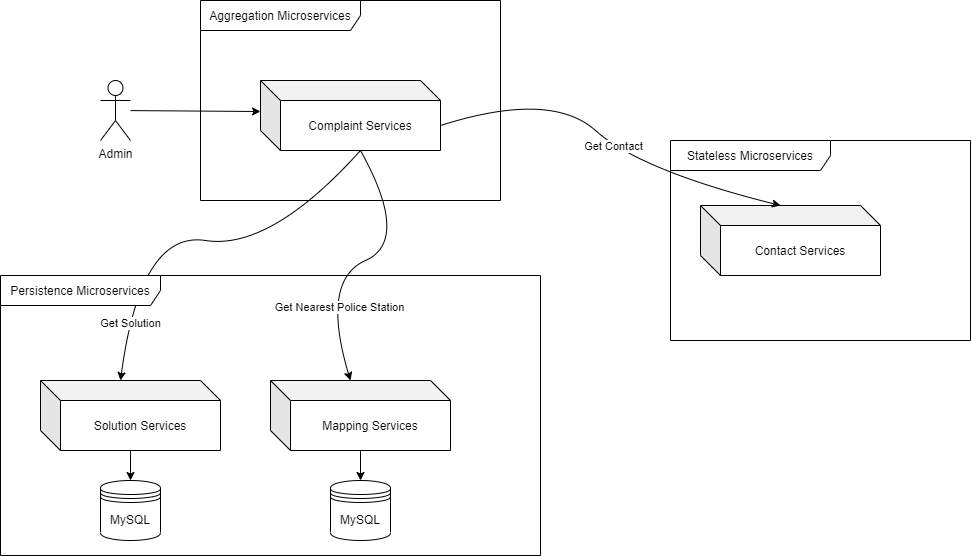

The diagram above was exported from draw.io. Its source (the exported page's mxGraphModel, read from the mxfile embedded in the PNG):
<mxGraphModel dx="877" dy="844" grid="1" gridSize="10" guides="1" tooltips="1" connect="1" arrows="1" fold="1" page="1" pageScale="1" pageWidth="850" pageHeight="1100" math="0" shadow="0">
  <root>
    <mxCell id="0" />
    <mxCell id="1" parent="0" />
    <mxCell id="fXbo2e04p6evJOsOSR4Q-1" value="Complaint Services" style="shape=cube;whiteSpace=wrap;html=1;boundedLbl=1;backgroundOutline=1;darkOpacity=0.05;darkOpacity2=0.1;" vertex="1" parent="1">
      <mxGeometry x="360" y="280" width="180" height="70" as="geometry" />
    </mxCell>
    <mxCell id="fXbo2e04p6evJOsOSR4Q-2" value="Aggregation Microservices" style="shape=umlFrame;whiteSpace=wrap;html=1;width=160;height=30;" vertex="1" parent="1">
      <mxGeometry x="300" y="200" width="300" height="200" as="geometry" />
    </mxCell>
    <mxCell id="fXbo2e04p6evJOsOSR4Q-3" value="Admin" style="shape=umlActor;verticalLabelPosition=bottom;verticalAlign=top;html=1;" vertex="1" parent="1">
      <mxGeometry x="200" y="280" width="30" height="60" as="geometry" />
    </mxCell>
    <mxCell id="fXbo2e04p6evJOsOSR4Q-5" value="" style="endArrow=classic;html=1;" edge="1" parent="1" source="fXbo2e04p6evJOsOSR4Q-3">
      <mxGeometry width="50" height="50" relative="1" as="geometry">
        <mxPoint x="460" y="330" as="sourcePoint" />
        <mxPoint x="360" y="311" as="targetPoint" />
      </mxGeometry>
    </mxCell>
    <mxCell id="fXbo2e04p6evJOsOSR4Q-21" style="edgeStyle=orthogonalEdgeStyle;rounded=0;orthogonalLoop=1;jettySize=auto;html=1;entryX=0.5;entryY=0;entryDx=0;entryDy=0;" edge="1" parent="1" source="fXbo2e04p6evJOsOSR4Q-7" target="fXbo2e04p6evJOsOSR4Q-19">
      <mxGeometry relative="1" as="geometry" />
    </mxCell>
    <mxCell id="fXbo2e04p6evJOsOSR4Q-7" value="Mapping Services" style="shape=cube;whiteSpace=wrap;html=1;boundedLbl=1;backgroundOutline=1;darkOpacity=0.05;darkOpacity2=0.1;" vertex="1" parent="1">
      <mxGeometry x="370" y="580" width="180" height="70" as="geometry" />
    </mxCell>
    <mxCell id="fXbo2e04p6evJOsOSR4Q-20" style="edgeStyle=orthogonalEdgeStyle;rounded=0;orthogonalLoop=1;jettySize=auto;html=1;" edge="1" parent="1" source="fXbo2e04p6evJOsOSR4Q-8" target="fXbo2e04p6evJOsOSR4Q-9">
      <mxGeometry relative="1" as="geometry" />
    </mxCell>
    <mxCell id="fXbo2e04p6evJOsOSR4Q-8" value="Solution Services" style="shape=cube;whiteSpace=wrap;html=1;boundedLbl=1;backgroundOutline=1;darkOpacity=0.05;darkOpacity2=0.1;" vertex="1" parent="1">
      <mxGeometry x="140" y="580" width="180" height="70" as="geometry" />
    </mxCell>
    <mxCell id="fXbo2e04p6evJOsOSR4Q-9" value="MySQL" style="shape=datastore;whiteSpace=wrap;html=1;" vertex="1" parent="1">
      <mxGeometry x="200" y="680" width="60" height="60" as="geometry" />
    </mxCell>
    <mxCell id="fXbo2e04p6evJOsOSR4Q-10" value="" style="curved=1;endArrow=classic;html=1;entryX=0;entryY=0;entryDx=80;entryDy=0;entryPerimeter=0;exitX=0;exitY=0;exitDx=100;exitDy=70;exitPerimeter=0;" edge="1" parent="1" source="fXbo2e04p6evJOsOSR4Q-1" target="fXbo2e04p6evJOsOSR4Q-8">
      <mxGeometry width="50" height="50" relative="1" as="geometry">
        <mxPoint x="360" y="600" as="sourcePoint" />
        <mxPoint x="410" y="550" as="targetPoint" />
        <Array as="points">
          <mxPoint x="370" y="450" />
          <mxPoint x="240" y="430" />
        </Array>
      </mxGeometry>
    </mxCell>
    <mxCell id="fXbo2e04p6evJOsOSR4Q-18" value="Get Solution" style="edgeLabel;html=1;align=center;verticalAlign=middle;resizable=0;points=[];" vertex="1" connectable="0" parent="fXbo2e04p6evJOsOSR4Q-10">
      <mxGeometry x="0.7158" y="2" relative="1" as="geometry">
        <mxPoint as="offset" />
      </mxGeometry>
    </mxCell>
    <mxCell id="fXbo2e04p6evJOsOSR4Q-12" value="" style="curved=1;endArrow=classic;html=1;exitX=0;exitY=0;exitDx=100;exitDy=70;exitPerimeter=0;entryX=0;entryY=0;entryDx=80;entryDy=0;entryPerimeter=0;" edge="1" parent="1" source="fXbo2e04p6evJOsOSR4Q-1" target="fXbo2e04p6evJOsOSR4Q-7">
      <mxGeometry width="50" height="50" relative="1" as="geometry">
        <mxPoint x="450" y="490" as="sourcePoint" />
        <mxPoint x="500" y="440" as="targetPoint" />
        <Array as="points">
          <mxPoint x="510" y="440" />
          <mxPoint x="420" y="480" />
        </Array>
      </mxGeometry>
    </mxCell>
    <mxCell id="fXbo2e04p6evJOsOSR4Q-16" value="Get Nearest Police Station" style="edgeLabel;html=1;align=center;verticalAlign=middle;resizable=0;points=[];" vertex="1" connectable="0" parent="fXbo2e04p6evJOsOSR4Q-12">
      <mxGeometry x="0.5151" y="10" relative="1" as="geometry">
        <mxPoint as="offset" />
      </mxGeometry>
    </mxCell>
    <mxCell id="fXbo2e04p6evJOsOSR4Q-15" value="Persistence Microservices" style="shape=umlFrame;whiteSpace=wrap;html=1;width=160;height=30;" vertex="1" parent="1">
      <mxGeometry x="100" y="475" width="540" height="280" as="geometry" />
    </mxCell>
    <mxCell id="fXbo2e04p6evJOsOSR4Q-19" value="MySQL" style="shape=datastore;whiteSpace=wrap;html=1;" vertex="1" parent="1">
      <mxGeometry x="430" y="680" width="60" height="60" as="geometry" />
    </mxCell>
    <mxCell id="fXbo2e04p6evJOsOSR4Q-22" value="Contact Services" style="shape=cube;whiteSpace=wrap;html=1;boundedLbl=1;backgroundOutline=1;darkOpacity=0.05;darkOpacity2=0.1;" vertex="1" parent="1">
      <mxGeometry x="800" y="405" width="180" height="70" as="geometry" />
    </mxCell>
    <mxCell id="fXbo2e04p6evJOsOSR4Q-23" value="" style="curved=1;endArrow=classic;html=1;exitX=0;exitY=0;exitDx=180;exitDy=45;exitPerimeter=0;entryX=0;entryY=0;entryDx=80;entryDy=0;entryPerimeter=0;" edge="1" parent="1" source="fXbo2e04p6evJOsOSR4Q-1" target="fXbo2e04p6evJOsOSR4Q-22">
      <mxGeometry width="50" height="50" relative="1" as="geometry">
        <mxPoint x="650" y="560" as="sourcePoint" />
        <mxPoint x="700" y="510" as="targetPoint" />
        <Array as="points">
          <mxPoint x="650" y="290" />
          <mxPoint x="740" y="370" />
        </Array>
      </mxGeometry>
    </mxCell>
    <mxCell id="fXbo2e04p6evJOsOSR4Q-25" value="Get Contact" style="edgeLabel;html=1;align=center;verticalAlign=middle;resizable=0;points=[];" vertex="1" connectable="0" parent="fXbo2e04p6evJOsOSR4Q-23">
      <mxGeometry x="0.0465" relative="1" as="geometry">
        <mxPoint as="offset" />
      </mxGeometry>
    </mxCell>
    <mxCell id="fXbo2e04p6evJOsOSR4Q-24" value="Stateless Microservices" style="shape=umlFrame;whiteSpace=wrap;html=1;width=160;height=30;" vertex="1" parent="1">
      <mxGeometry x="770" y="340" width="300" height="200" as="geometry" />
    </mxCell>
  </root>
</mxGraphModel>